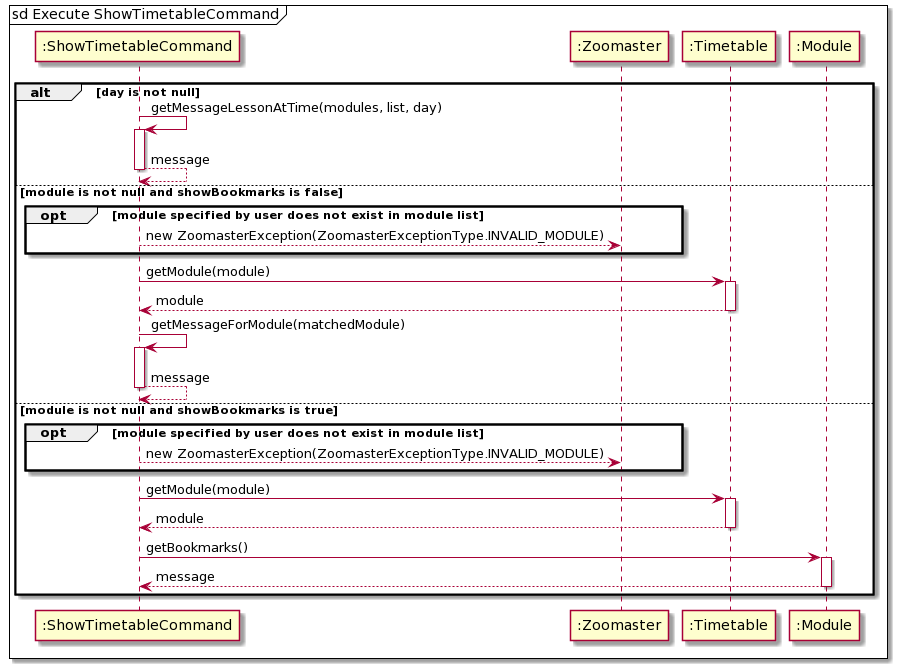

The diagram above was rendered by PlantUML. Its source (embedded in the PNG):
@startuml
mainframe sd Execute ShowTimetableCommand

alt day is not null

":ShowTimetableCommand" -> ":ShowTimetableCommand": getMessageLessonAtTime(modules, list, day)
activate ":ShowTimetableCommand" 

":ShowTimetableCommand" --> ":ShowTimetableCommand": message
deactivate ":ShowTimetableCommand" 

else module is not null and showBookmarks is false

opt module specified by user does not exist in module list
":ShowTimetableCommand"--> ":Zoomaster": new ZoomasterException(ZoomasterExceptionType.INVALID_MODULE)
end

":ShowTimetableCommand" -> ":Timetable": getModule(module)
activate ":Timetable"
":Timetable" --> ":ShowTimetableCommand": module
deactivate ":Timetable"

":ShowTimetableCommand" -> ":ShowTimetableCommand": getMessageForModule(matchedModule)
activate ":ShowTimetableCommand"
":ShowTimetableCommand" --> ":ShowTimetableCommand": message
deactivate ":ShowTimetableCommand"

else module is not null and showBookmarks is true

opt module specified by user does not exist in module list
":ShowTimetableCommand"--> ":Zoomaster": new ZoomasterException(ZoomasterExceptionType.INVALID_MODULE)
end

":ShowTimetableCommand" -> ":Timetable": getModule(module)
activate ":Timetable"
":Timetable" --> ":ShowTimetableCommand": module
deactivate ":Timetable"

":ShowTimetableCommand" -> ":Module": getBookmarks()
activate ":Module"
":Module"--> ":ShowTimetableCommand": message
deactivate ":Module"

end
@enduml